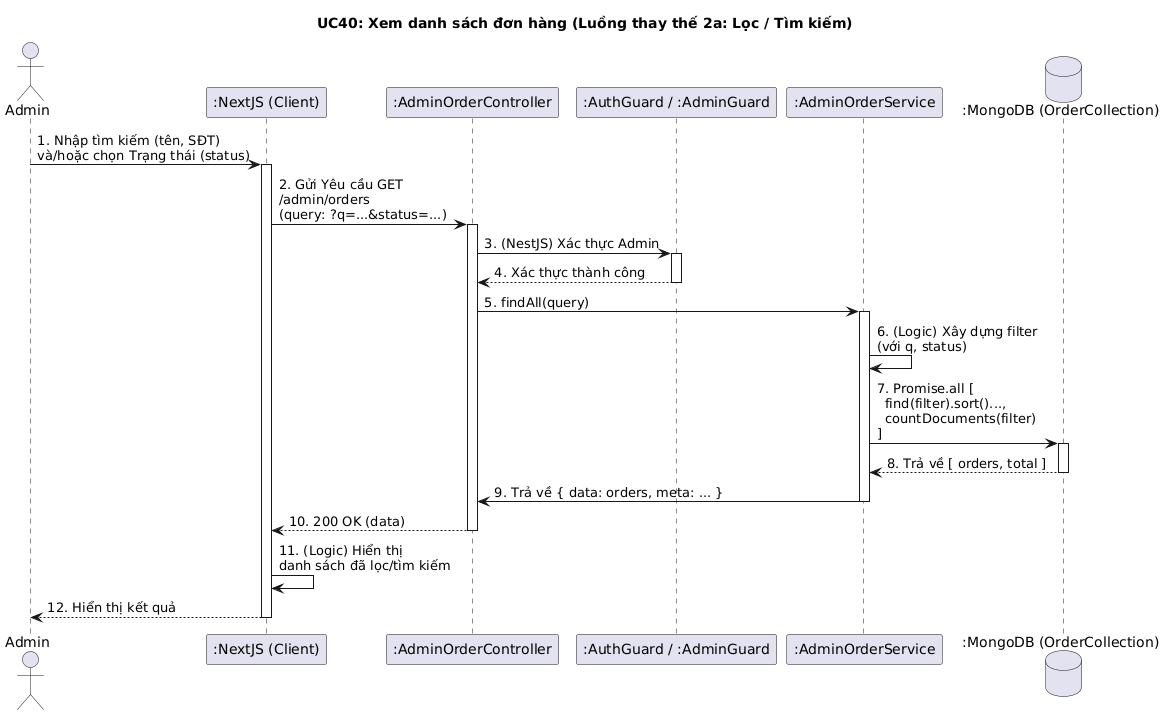

The diagram above was rendered by PlantUML. Its source (embedded in the PNG):
@startuml
title UC40: Xem danh sách đơn hàng (Luồng thay thế 2a: Lọc / Tìm kiếm)

actor Admin
participant ":NextJS (Client)" as Client
participant ":AdminOrderController" as Controller
participant ":AuthGuard / :AdminGuard" as Guards
participant ":AdminOrderService" as Service
database ":MongoDB (OrderCollection)" as DB

Admin -> Client: 1. Nhập tìm kiếm (tên, SĐT) \nvà/hoặc chọn Trạng thái (status)
activate Client

Client -> Controller: 2. Gửi Yêu cầu GET \n/admin/orders \n(query: ?q=...&status=...)
activate Controller

Controller -> Guards: 3. (NestJS) Xác thực Admin
activate Guards
Guards --> Controller: 4. Xác thực thành công
deactivate Guards

Controller -> Service: 5. findAll(query)
activate Service

Service -> Service: 6. (Logic) Xây dựng filter \n(với q, status)
Service -> DB: 7. Promise.all [ \n  find(filter).sort()..., \n  countDocuments(filter) \n]
activate DB
DB --> Service: 8. Trả về [ orders, total ]
deactivate DB

Service -> Controller: 9. Trả về { data: orders, meta: ... }
deactivate Service

Controller --> Client: 10. 200 OK (data)
deactivate Controller

Client -> Client: 11. (Logic) Hiển thị \ndanh sách đã lọc/tìm kiếm
Client --> Admin: 12. Hiển thị kết quả
deactivate Client
@enduml